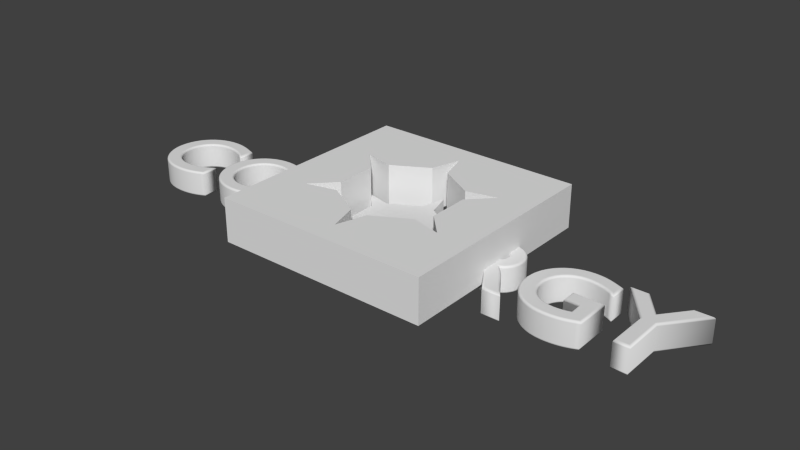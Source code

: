 # Source: ColorgyTitle.blend  (saved by Blender 2.68.0; exported with 4.5.12 LTS)
import bpy
from mathutils import Matrix  # noqa: F401  (used for matrix-valued properties, if any)

bpy.ops.wm.read_factory_settings(use_empty=True)
scene = bpy.context.scene
scene.name = 'Scene'

# ---- collections
col_collection_1 = bpy.data.collections.new('Collection 1'); scene.collection.children.link(col_collection_1)

# ---- world
world_world = bpy.data.worlds.new('World'); scene.world = world_world
world_world.color = (0.05088, 0.05088, 0.05088)
world_world.use_sun_shadow = False
world_world.sun_shadow_jitter_overblur = 0.0
world_world.cycles.sampling_method = 'MANUAL'
world_world.cycles.sample_map_resolution = 256

# ---- meshes
me_circle = bpy.data.meshes.new('Circle')
me_circle.from_pydata([(0.0, 1.0, 0.0), (-0.866, 0.5, 0.0), (-0.866, -0.5, 0.0), (8.742e-08, -1.0, 0.0), (0.866, -0.5, 0.0), (0.866, 0.5, 0.0), (0.0, 1.0, 0.0), (-0.866, 0.5, 0.0), (0.0, 1.0, 0.0), (-0.866, 0.5, 0.0), (0.0, 1.0, 0.0), (-0.866, 0.5, 0.0), (0.0, 1.0, 0.0), (-0.866, 0.5, 0.0), (-0.1018, 0.6531, 0.0), (-0.5148, 0.4147, 0.0), (0.1018, -0.6531, 0.0), (0.5148, -0.4147, 0.0), (-0.6165, 0.2384, 0.0), (-0.6165, -0.2384, 0.0), (0.6165, -0.2384, 0.0), (0.6165, 0.2384, 0.0), (-0.5148, -0.4147, 0.0), (-0.1018, -0.6531, 0.0), (0.1018, 0.6531, 0.0), (0.5148, 0.4147, 0.0), (-3.331e-16, 1.0, 0.5335), (-0.866, 0.5, 0.5335), (-0.866, -0.5, 0.5335), (8.742e-08, -1.0, 0.5335), (0.866, -0.5, 0.5335), (0.866, 0.5, 0.5335), (-3.331e-16, 1.0, 0.5335), (-0.866, 0.5, 0.5335), (-0.1018, 0.6531, 0.5335), (-0.5148, 0.4147, 0.5335), (0.1018, -0.6531, 0.5335), (0.5148, -0.4147, 0.5335), (-0.6165, 0.2384, 0.5335), (-0.6165, -0.2384, 0.5335), (0.6165, -0.2384, 0.5335), (0.6165, 0.2384, 0.5335), (-0.5148, -0.4147, 0.5335), (-0.1018, -0.6531, 0.5335), (0.1018, 0.6531, 0.5335), (0.5148, 0.4147, 0.5335)], [(0, 6), (7, 1), (6, 8), (9, 7), (8, 10), (11, 9), (10, 12), (13, 11)], [(20, 19, 18, 21), (16, 3, 23, 22, 2, 19, 20, 4, 17), (15, 18, 1, 13), (21, 25, 5), (12, 0, 24, 14), (18, 15, 14, 24, 25, 21), (40, 41, 38, 39), (36, 37, 30, 40, 39, 28, 42, 43, 29), (35, 33, 27, 38), (41, 31, 45), (32, 34, 44, 26), (38, 41, 45, 44, 34, 35), (15, 35, 34, 14), (1, 27, 33, 13), (25, 45, 31, 5), (5, 31, 41, 21), (19, 39, 38, 18), (14, 34, 32, 12), (0, 26, 44, 24), (23, 43, 42, 22), (18, 38, 27, 1), (13, 33, 35, 15), (22, 42, 28, 2), (2, 28, 39, 19), (17, 37, 36, 16), (12, 32, 26, 0), (3, 29, 43, 23), (21, 41, 40, 20), (16, 36, 29, 3), (24, 44, 45, 25), (20, 40, 30, 4), (4, 30, 37, 17)])
me_circle.use_remesh_preserve_volume = False
me_circle.use_remesh_preserve_attributes = False
me_circle.use_mirror_vertex_groups = False
me_circle.update()
me_plane = bpy.data.meshes.new('Plane')
me_plane.from_pydata([(1.0, -1.0, 0.0), (-1.0, -1.0, 0.0), (1.0, 1.0, 0.0), (-1.0, 1.0, 0.0), (0.4058, 0.3341, 0.4), (0.6827, 0.4014, 0.4), (0.486, 0.1952, 0.4), (0.486, -0.1808, 0.4), (-0.6827, 0.4014, 0.0), (-0.4058, 0.3341, 0.0), (-0.08023, 0.5221, 0.0), (7.153e-07, 0.7955, 0.0), (0.08023, 0.5221, 0.0), (0.4058, 0.3341, 0.0), (0.6827, 0.4014, 0.0), (0.486, 0.1952, 0.0), (0.486, -0.1808, 0.0), (0.6827, -0.387, 0.0), (0.08023, 0.5221, 0.4), (7.153e-07, 0.7955, 0.4), (-0.08023, 0.5221, 0.4), (-0.4058, 0.3341, 0.4), (-0.6827, 0.4014, 0.4), (-1.0, 1.0, 0.4), (1.0, 1.0, 0.4), (-1.0, -1.0, 0.4), (1.0, -1.0, 0.4), (0.4058, -0.3197, 0.0), (0.08023, -0.5077, 0.0), (-7.004e-07, -0.7812, 0.0), (-0.08023, -0.5077, 0.0), (-0.4058, -0.3197, 0.0), (-0.6827, -0.387, 0.0), (-0.486, -0.1808, 0.0), (-0.486, 0.1952, 0.0), (0.6827, -0.387, 0.4), (0.4058, -0.3197, 0.4), (0.08023, -0.5077, 0.4), (-7.004e-07, -0.7812, 0.4), (-0.08023, -0.5077, 0.4), (-0.4058, -0.3197, 0.4), (-0.6827, -0.387, 0.4), (-0.486, -0.1808, 0.4), (-0.486, 0.1952, 0.4)], [], [(26, 24, 23, 22, 21, 20, 19, 18, 4, 5, 6, 7, 35), (25, 26, 35, 36, 37, 38, 39, 40, 41, 42, 43, 22, 23), (0, 17, 16, 15, 14, 13, 12, 11, 10, 9, 8, 3, 2), (1, 3, 8, 34, 33, 32, 31, 30, 29, 28, 27, 17, 0), (2, 3, 23, 24), (30, 31, 40, 39), (16, 17, 35, 7), (11, 12, 18, 19), (0, 2, 24, 26), (31, 32, 41, 40), (17, 27, 36, 35), (12, 13, 4, 18), (3, 1, 25, 23), (32, 33, 42, 41), (27, 28, 37, 36), (13, 14, 5, 4), (8, 9, 21, 22), (33, 34, 43, 42), (28, 29, 38, 37), (14, 15, 6, 5), (9, 10, 20, 21), (34, 8, 22, 43), (1, 0, 26, 25), (29, 30, 39, 38), (15, 16, 7, 6), (10, 11, 19, 20)])
me_plane.use_remesh_preserve_volume = False
me_plane.use_remesh_preserve_attributes = False
me_plane.use_mirror_vertex_groups = False
me_plane.update()

# ---- curves / text
txt_text_002 = bpy.data.curves.new('Text.002', 'FONT')
txt_text_002.dimensions = '2D'
txt_text_002.body = 'RGY'
txt_text_002.use_path_clamp = True
txt_text_002.bevel_resolution = 20
txt_text_002.extrude = 0.1
txt_text_002.bevel_depth = 0.02
txt_text_001 = bpy.data.curves.new('Text.001', 'FONT')
txt_text_001.dimensions = '2D'
txt_text_001.body = 'COL'
txt_text_001.use_path_clamp = True
txt_text_001.bevel_resolution = 20
txt_text_001.extrude = 0.1
txt_text_001.bevel_depth = 0.0198

# ---- objects
ob_text_001 = bpy.data.objects.new('Text.001', txt_text_002)
ob_text = bpy.data.objects.new('Text', txt_text_001)
ob_circle = bpy.data.objects.new('Circle', me_circle)
ob_plane = bpy.data.objects.new('Plane', me_plane)

# ---- transforms, parenting, visibility, modifiers, constraints
ob_text_001.location = (0.6654, -0.4134, -0.001401)
ob_text_001.lineart.crease_threshold = 0.0
ob_text.location = (-2.668, -0.4243, 0.0)
ob_text.lineart.crease_threshold = 0.0
ob_circle.location = (0.01155, -0.07104, -0.2237)
ob_circle.rotation_euler = (-1.863e-09, 3.226e-09, -4.189)
ob_circle.scale = (0.6369, 0.6369, 0.6369)
ob_circle.lineart.crease_threshold = 0.0
ob_plane.location = (0.0, 0.0, 0.0)
ob_plane.hide_viewport = True
ob_plane.lineart.crease_threshold = 0.0

# ---- collection membership
col_collection_1.objects.link(ob_text_001)
col_collection_1.objects.link(ob_text)
col_collection_1.objects.link(ob_circle)
col_collection_1.objects.link(ob_plane)

# ---- scene / render settings (as saved in the file)
scene.frame_start = 1; scene.frame_end = 250; scene.frame_set(46)
scene.render.engine = 'BLENDER_EEVEE_NEXT'
scene.render.image_settings.color_mode = 'RGB'
scene.render.image_settings.compression = 90
scene.render.resolution_percentage = 50
scene.render.dither_intensity = 0.0
scene.cycles.use_denoising = False
scene.cycles.samples = 10
scene.cycles.sampling_pattern = 'TABULATED_SOBOL'
scene.cycles.light_sampling_threshold = 0.0
scene.cycles.use_adaptive_sampling = False
scene.cycles.use_light_tree = False
scene.cycles.blur_glossy = 0.0
scene.cycles.volume_bounces = 1
scene.cycles.pixel_filter_type = 'GAUSSIAN'
scene.cycles.sample_clamp_indirect = 0.0
scene.view_settings.view_transform = 'Standard'
bpy.context.view_layer.update()

# ---- added for rendering (the .blend has no active camera and no usable light): camera, sun
cam_auto = bpy.data.cameras.new('AutoCamera')
cam_auto.lens = 50.0
cam_auto.sensor_width = 36.0
cam_auto.clip_end = 1000.0
ob_auto_camera = bpy.data.objects.new('AutoCamera', cam_auto)
scene.collection.objects.link(ob_auto_camera)
ob_auto_camera.location = (5.21246, -6.25903, 4.26081)
ob_auto_camera.rotation_euler = (1.09748, -7.21219e-08, 0.694738)
scene.camera = ob_auto_camera
light_auto_sun = bpy.data.lights.new('AutoSun', 'SUN')
light_auto_sun.energy = 3.0
light_auto_sun.angle = 0.0523599
ob_auto_sun = bpy.data.objects.new('AutoSun', light_auto_sun)
scene.collection.objects.link(ob_auto_sun)
ob_auto_sun.rotation_euler = (0.872665, 0.174533, 0.523599)
bpy.context.view_layer.update()
